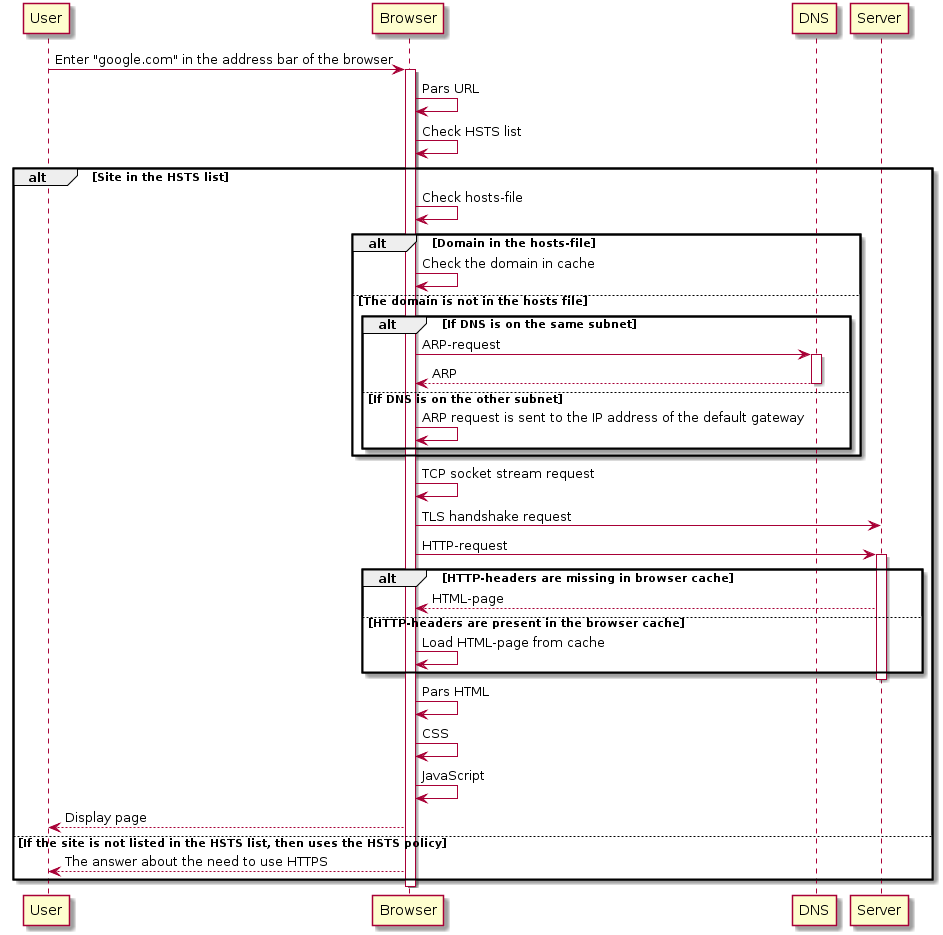

The diagram above was rendered by PlantUML. Its source (embedded in the PNG):
@startuml
participant User
participant Browser
participant DNS
participant Server

User -> Browser : Enter "google.com" in the address bar of the browser
Activate Browser
Browser -> Browser : Pars URL

Browser -> Browser : Check HSTS list

Alt Site in the HSTS list

Browser -> Browser : Check hosts-file

Alt Domain in the hosts-file

Browser -> Browser : Check the domain in cache

Else The domain is not in the hosts file

Alt If DNS is on the same subnet
Browser -> DNS : ARP-request
Activate DNS
Browser <-- DNS : ARP
Deactivate DNS
Else If DNS is on the other subnet
Browser -> Browser : ARP request is sent to the IP address of the default gateway
end
end

Browser -> Browser : TCP socket stream request
Browser -> Server : TLS handshake request
Browser -> Server : HTTP-request
Activate Server

Alt HTTP-headers are missing in browser cache

Server --> Browser : HTML-page

Else HTTP-headers are present in the browser cache
Browser -> Browser : Load HTML-page from cache
end

Deactivate Server

Browser -> Browser : Pars HTML
Browser -> Browser : CSS
Browser -> Browser : JavaScript
Browser --> User : Display page

else If the site is not listed in the HSTS list, then uses the HSTS policy

Browser --> User: The answer about the need to use HTTPS

end

Deactivate Browser
@enduml